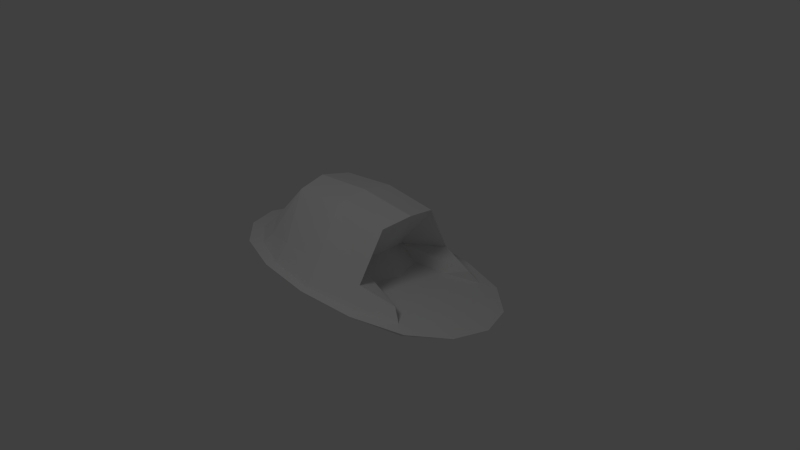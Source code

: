 # Source: kaserne.blend  (saved by Blender 2.64.0; exported with 4.5.12 LTS)
import bpy
from mathutils import Matrix  # noqa: F401  (used for matrix-valued properties, if any)

bpy.ops.wm.read_factory_settings(use_empty=True)
scene = bpy.context.scene
scene.name = 'Scene'

# ---- collections
col_collection_1 = bpy.data.collections.new('Collection 1'); scene.collection.children.link(col_collection_1)

# ---- materials (node trees are filled in below, after node groups)
mat_material_002 = bpy.data.materials.new('Material.002')
mat_material_002.alpha_threshold = 0.0
mat_material_002.use_transparent_shadow = False
mat_material_002.roughness = 0.5
mat_material_002.specular_intensity = 0.2566
mat_material_002.line_color = (0.0, 0.0, 0.0, 1.0)

# ---- node groups
ng_auto_smooth = bpy.data.node_groups.new('Auto Smooth', 'GeometryNodeTree')
_s = ng_auto_smooth.interface.new_socket(name='Geometry', in_out='OUTPUT', socket_type='NodeSocketGeometry')
_s = ng_auto_smooth.interface.new_socket(name='Geometry', in_out='INPUT', socket_type='NodeSocketGeometry')
_s = ng_auto_smooth.interface.new_socket(name='Angle', in_out='INPUT', socket_type='NodeSocketFloat')
_s.subtype = 'ANGLE'
_s.min_value = 0.0
_s.max_value = 3.142
ng_auto_smooth.is_modifier = True
_N = ng_auto_smooth.nodes; _L = ng_auto_smooth.links
n0 = _N.new('NodeGroupOutput'); n0.name = 'Group Output'; n0.location = (480, -100)
n1 = _N.new('NodeGroupInput'); n1.name = 'Group Input'; n1.location = (-420, -300)
n2 = _N.new('NodeGroupInput'); n2.name = 'Group Input.001'; n2.location = (-60, -100)
n3 = _N.new('GeometryNodeSetShadeSmooth'); n3.name = 'Set Shade Smooth'; n3.location = (120, -100)
n3.domain = 'EDGE'
n4 = _N.new('GeometryNodeSetShadeSmooth'); n4.name = 'Set Shade Smooth.001'; n4.location = (300, -100)
n5 = _N.new('GeometryNodeInputMeshEdgeAngle'); n5.name = 'Edge Angle'; n5.location = (-420, -220)
n6 = _N.new('GeometryNodeInputEdgeSmooth'); n6.name = 'Is Edge Smooth'; n6.location = (-60, -160)
n7 = _N.new('GeometryNodeInputShadeSmooth'); n7.name = 'Is Face Smooth'; n7.location = (-240, -340)
n8 = _N.new('FunctionNodeBooleanMath'); n8.name = 'Boolean Math'; n8.location = (-60, -220)
n9 = _N.new('FunctionNodeCompare'); n9.name = 'Compare'; n9.location = (-240, -180)
n9.operation = 'LESS_EQUAL'
_L.new(n5.outputs[0], n9.inputs[0])
_L.new(n4.outputs[0], n0.inputs[0])
_L.new(n1.outputs[1], n9.inputs[1])
_L.new(n9.outputs[0], n8.inputs[0])
_L.new(n7.outputs[0], n8.inputs[1])
_L.new(n2.outputs[0], n3.inputs[0])
_L.new(n6.outputs[0], n3.inputs[1])
_L.new(n3.outputs[0], n4.inputs[0])
_L.new(n8.outputs[0], n3.inputs[2])
n0.is_active_output = True

# ---- material node trees

# ---- world
world_world = bpy.data.worlds.new('World'); scene.world = world_world
world_world.color = (0.05088, 0.05088, 0.05088)
world_world.use_sun_shadow = False
world_world.sun_shadow_jitter_overblur = 0.0
world_world.cycles.sampling_method = 'MANUAL'
world_world.cycles.sample_map_resolution = 256

# ---- cameras
cam_camera = bpy.data.cameras.new('Camera')
cam_camera.clip_end = 100.0
cam_camera.lens = 35.0
cam_camera.sensor_width = 32.0
cam_camera.sensor_height = 18.0
cam_camera.ortho_scale = 7.314
cam_camera.dof.focus_distance = 0.0
cam_camera.dof.aperture_fstop = 128.0

# ---- lights
light_lamp = bpy.data.lights.new('Lamp', 'POINT')
light_lamp.transmission_factor = 0.0
light_lamp.cutoff_distance = 30.0
light_lamp.energy = 100.0
light_lamp.shadow_buffer_clip_start = 1.001
light_lamp.shadow_soft_size = 1.0
light_lamp.shadow_maximum_resolution = 0.006
light_lamp.use_absolute_resolution = True
light_lamp.cycles.use_multiple_importance_sampling = False

# ---- meshes
me_kaserne = bpy.data.meshes.new('Kaserne')
me_kaserne.from_pydata([(-1.454e-09, 1.541e-07, 0.09784), (-1.136e-07, -3.194e-07, 0.8785), (0.0, 0.7192, 0.8194), (-0.3507, -8.941e-08, 0.8194), (-2.235e-07, -0.7192, 0.8194), (0.3507, -5.215e-07, 0.8194), (0.3264, 0.6694, 0.7639), (-0.3264, 0.6694, 0.7639), (-0.3264, -0.6694, 0.7639), (0.3264, -0.6694, 0.7639), (0.8785, -4.545e-07, 0.0), (0.8194, 0.7192, 0.0), (0.8194, -5.96e-07, -0.02523), (0.8194, -0.7192, 0.0), (0.7639, 0.6694, -0.04953), (0.7639, -0.6694, -0.04953), (-2.622e-07, -1.802, 0.0), (0.3507, -1.681, 0.0), (-3.055e-07, -1.681, -0.02523), (-0.3507, -1.681, 0.0), (0.3264, -1.567, -0.04953), (-0.3264, -1.567, -0.04953), (-0.8785, 3.874e-07, 0.0), (-0.8194, -0.7192, 0.0), (-0.8194, 2.831e-07, -0.02523), (-0.8194, 0.7192, 0.0), (-0.7639, -0.6694, -0.04953), (-0.7639, 0.6694, -0.04953), (1.926e-07, 1.802, 0.0), (0.3507, 1.681, 0.0), (-0.3507, 1.681, 0.0), (1.714e-07, 0.6806, -0.02523), (0.3264, 0.5667, -0.04953), (-0.3264, 0.5667, -0.04953), (0.6432, 1.319, 0.0), (0.599, 1.228, -0.07384), (0.6432, -1.319, 0.0), (0.599, -1.228, -0.07384), (-0.6432, -1.319, 0.0), (-0.599, -1.228, -0.07384), (-0.6432, 1.319, 0.0), (-0.599, 1.228, -0.07384), (0.599, 0.6195, 0.223), (0.6432, -6.296e-07, 0.2673), (0.599, -0.6195, 0.223), (0.3021, 0.2284, 0.223), (1.146e-07, 0.3192, 0.2673), (-0.3021, 0.2284, 0.223), (0.3021, -1.228, 0.223), (-2.962e-07, -1.319, 0.2673), (-0.3021, -1.228, 0.223), (-0.599, -0.6195, 0.223), (-0.6432, 1.378e-07, 0.2673), (-0.599, 0.6195, 0.223), (0.5093, 1.044, 0.1333), (0.5093, -1.044, 0.1333), (-0.5093, -1.044, 0.1333), (-0.5093, 1.044, 0.1333)], [], [(1, 5, 6, 2), (2, 6, 45, 46), (5, 43, 42, 6), (6, 42, 54, 45), (1, 2, 7, 3), (3, 7, 53, 52), (2, 46, 47, 7), (7, 47, 57, 53), (1, 3, 8, 4), (4, 8, 50, 49), (3, 52, 51, 8), (8, 51, 56, 50), (1, 4, 9, 5), (5, 9, 44, 43), (4, 49, 48, 9), (9, 48, 55, 44), (10, 11, 14, 12), (12, 14, 42, 43), (11, 34, 35, 14), (14, 35, 54, 42), (10, 12, 15, 13), (13, 15, 37, 36), (12, 43, 44, 15), (15, 44, 55, 37), (16, 17, 20, 18), (18, 20, 48, 49), (17, 36, 37, 20), (20, 37, 55, 48), (16, 18, 21, 19), (19, 21, 39, 38), (18, 49, 50, 21), (21, 50, 56, 39), (22, 23, 26, 24), (24, 26, 51, 52), (23, 38, 39, 26), (26, 39, 56, 51), (22, 24, 27, 25), (25, 27, 41, 40), (24, 52, 53, 27), (27, 53, 57, 41), (28, 31, 32, 29), (29, 32, 35, 34), (31, 46, 45, 32), (32, 45, 54, 35), (28, 30, 33, 31), (31, 33, 47, 46), (30, 40, 41, 33), (33, 41, 57, 47), (10, 11, 0), (11, 34, 0), (10, 0, 13), (13, 0, 36), (16, 17, 0), (17, 36, 0), (16, 0, 19), (19, 0, 38), (22, 23, 0), (23, 38, 0), (22, 0, 25), (25, 0, 40), (28, 0, 29), (29, 0, 34), (28, 30, 0), (30, 40, 0)])
_uv = me_kaserne.uv_layers.new(name='UVMap')
_uv.uv.foreach_set('vector', [0.0, 0.0, 1.0, 0.0, 1.0, 1.0, 0.0, 1.0, 0.0, 0.0, 1.0, 0.0, 1.0, 1.0, 0.0, 1.0, 0.0, 0.0, 1.0, 0.0, 1.0, 1.0, 0.0, 1.0, 0.0, 0.0, 1.0, 0.0, 1.0, 1.0, 0.0, 1.0, 0.0, 0.0, 1.0, 0.0, 1.0, 1.0, 0.0, 1.0, 0.0, 0.0, 1.0, 0.0, 1.0, 1.0, 0.0, 1.0, 0.0, 0.0, 1.0, 0.0, 1.0, 1.0, 0.0, 1.0, 0.0, 0.0, 1.0, 0.0, 1.0, 1.0, 0.0, 1.0, 0.0, 0.0, 1.0, 0.0, 1.0, 1.0, 0.0, 1.0, 0.0, 0.0, 1.0, 0.0, 1.0, 1.0, 0.0, 1.0, 0.0, 0.0, 1.0, 0.0, 1.0, 1.0, 0.0, 1.0, 0.0, 0.0, 1.0, 0.0, 1.0, 1.0, 0.0, 1.0, 0.0, 0.0, 1.0, 0.0, 1.0, 1.0, 0.0, 1.0, 0.0, 0.0, 1.0, 0.0, 1.0, 1.0, 0.0, 1.0, 0.0, 0.0, 1.0, 0.0, 1.0, 1.0, 0.0, 1.0, 0.0, 0.0, 1.0, 0.0, 1.0, 1.0, 0.0, 1.0, 0.0, 0.0, 1.0, 0.0, 1.0, 1.0, 0.0, 1.0, 0.0, 0.0, 1.0, 0.0, 1.0, 1.0, 0.0, 1.0, 0.0, 0.0, 1.0, 0.0, 1.0, 1.0, 0.0, 1.0, 0.0, 0.0, 1.0, 0.0, 1.0, 1.0, 0.0, 1.0, 0.0, 0.0, 1.0, 0.0, 1.0, 1.0, 0.0, 1.0, 0.0, 0.0, 1.0, 0.0, 1.0, 1.0, 0.0, 1.0, 0.0, 0.0, 1.0, 0.0, 1.0, 1.0, 0.0, 1.0, 0.0, 0.0, 1.0, 0.0, 1.0, 1.0, 0.0, 1.0, 0.0, 0.0, 1.0, 0.0, 1.0, 1.0, 0.0, 1.0, 0.0, 0.0, 1.0, 0.0, 1.0, 1.0, 0.0, 1.0, 0.0, 0.0, 1.0, 0.0, 1.0, 1.0, 0.0, 1.0, 0.0, 0.0, 1.0, 0.0, 1.0, 1.0, 0.0, 1.0, 0.0, 0.0, 1.0, 0.0, 1.0, 1.0, 0.0, 1.0, 0.0, 0.0, 1.0, 0.0, 1.0, 1.0, 0.0, 1.0, 0.0, 0.0, 1.0, 0.0, 1.0, 1.0, 0.0, 1.0, 0.0, 0.0, 1.0, 0.0, 1.0, 1.0, 0.0, 1.0, 0.0, 0.0, 1.0, 0.0, 1.0, 1.0, 0.0, 1.0, 0.0, 0.0, 1.0, 0.0, 1.0, 1.0, 0.0, 1.0, 0.0, 0.0, 1.0, 0.0, 1.0, 1.0, 0.0, 1.0, 0.0, 0.0, 1.0, 0.0, 1.0, 1.0, 0.0, 1.0, 0.0, 0.0, 1.0, 0.0, 1.0, 1.0, 0.0, 1.0, 0.0, 0.0, 1.0, 0.0, 1.0, 1.0, 0.0, 1.0, 0.0, 0.0, 1.0, 0.0, 1.0, 1.0, 0.0, 1.0, 0.0, 0.0, 1.0, 0.0, 1.0, 1.0, 0.0, 1.0, 0.0, 0.0, 1.0, 0.0, 1.0, 1.0, 0.0, 1.0, 0.0, 0.0, 1.0, 0.0, 1.0, 1.0, 0.0, 1.0, 0.0, 0.0, 1.0, 0.0, 1.0, 1.0, 0.0, 1.0, 0.0, 0.0, 1.0, 0.0, 1.0, 1.0, 0.0, 1.0, 0.0, 0.0, 1.0, 0.0, 1.0, 1.0, 0.0, 1.0, 0.0, 0.0, 1.0, 0.0, 1.0, 1.0, 0.0, 1.0, 0.0, 0.0, 1.0, 0.0, 1.0, 1.0, 0.0, 1.0, 0.0, 0.0, 1.0, 0.0, 1.0, 1.0, 0.0, 1.0, 0.0, 0.0, 1.0, 1.0, 1.0, 0.0, 0.0, 0.0, 1.0, 1.0, 1.0, 0.0, 0.0, 0.0, 1.0, 1.0, 1.0, 0.0, 0.0, 0.0, 1.0, 1.0, 1.0, 0.0, 0.0, 0.0, 1.0, 1.0, 1.0, 0.0, 0.0, 0.0, 1.0, 1.0, 1.0, 0.0, 0.0, 0.0, 1.0, 1.0, 1.0, 0.0, 0.0, 0.0, 1.0, 1.0, 1.0, 0.0, 0.0, 0.0, 1.0, 1.0, 1.0, 0.0, 0.0, 0.0, 1.0, 1.0, 1.0, 0.0, 0.0, 0.0, 1.0, 1.0, 1.0, 0.0, 0.0, 0.0, 1.0, 1.0, 1.0, 0.0, 0.0, 0.0, 1.0, 1.0, 1.0, 0.0, 0.0, 0.0, 1.0, 1.0, 1.0, 0.0, 0.0, 0.0, 1.0, 1.0, 1.0, 0.0, 0.0, 0.0, 1.0, 1.0, 1.0, 0.0])
me_kaserne.materials.append(mat_material_002)
me_kaserne.use_remesh_preserve_volume = False
me_kaserne.use_remesh_preserve_attributes = False
me_kaserne.use_mirror_vertex_groups = False
me_kaserne.update()

# ---- objects
ob_kaserne = bpy.data.objects.new('Kaserne', me_kaserne)
ob_lamp = bpy.data.objects.new('Lamp', light_lamp)
ob_camera = bpy.data.objects.new('Camera', cam_camera)

# ---- transforms, parenting, visibility, modifiers, constraints
ob_kaserne.location = (0.0, 0.0, 0.0)
ob_kaserne.lock_rotations_4d = False
ob_kaserne.empty_display_type = 'ARROWS'
ob_kaserne.lineart.crease_threshold = 0.0
_m = ob_kaserne.modifiers.new('Auto Smooth', 'NODES')
_m.node_group = ng_auto_smooth
_gi = [s.identifier for s in ng_auto_smooth.interface.items_tree if s.item_type == 'SOCKET' and s.in_out == 'INPUT']
_m[_gi[1]] = 0.5236  # Angle
ob_lamp.location = (4.076, 1.005, 5.904)
ob_lamp.rotation_euler = (0.6503, 0.05522, 1.866)
ob_lamp.lock_rotations_4d = False
ob_lamp.empty_display_type = 'ARROWS'
ob_lamp.color = (0.0, 0.0, 0.0, 0.0)
ob_lamp.lineart.crease_threshold = 0.0
ob_camera.location = (5.248, 6.476, 4.599)
ob_camera.rotation_euler = (1.109, 0.01082, 2.411)
ob_camera.lock_rotations_4d = False
ob_camera.empty_display_type = 'ARROWS'
ob_camera.color = (0.0, 0.0, 0.0, 0.0)
ob_camera.display_type = 'WIRE'
ob_camera.lineart.crease_threshold = 0.0

# ---- collection membership
col_collection_1.objects.link(ob_kaserne)
col_collection_1.objects.link(ob_lamp)
col_collection_1.objects.link(ob_camera)

# ---- scene / render settings (as saved in the file)
scene.camera = ob_camera
scene.frame_start = 1; scene.frame_end = 250; scene.frame_set(10)
scene.render.engine = 'BLENDER_EEVEE_NEXT'
scene.render.image_settings.color_mode = 'RGB'
scene.render.image_settings.compression = 90
scene.render.resolution_percentage = 50
scene.render.dither_intensity = 0.0
scene.render.bake_margin = 2
scene.render.bake_bias = 0.0
scene.cycles.use_denoising = False
scene.cycles.samples = 10
scene.cycles.sampling_pattern = 'TABULATED_SOBOL'
scene.cycles.light_sampling_threshold = 0.0
scene.cycles.use_adaptive_sampling = False
scene.cycles.use_light_tree = False
scene.cycles.blur_glossy = 0.0
scene.cycles.volume_bounces = 1
scene.cycles.pixel_filter_type = 'GAUSSIAN'
scene.cycles.sample_clamp_indirect = 0.0
scene.view_settings.view_transform = 'Standard'
bpy.context.view_layer.update()

